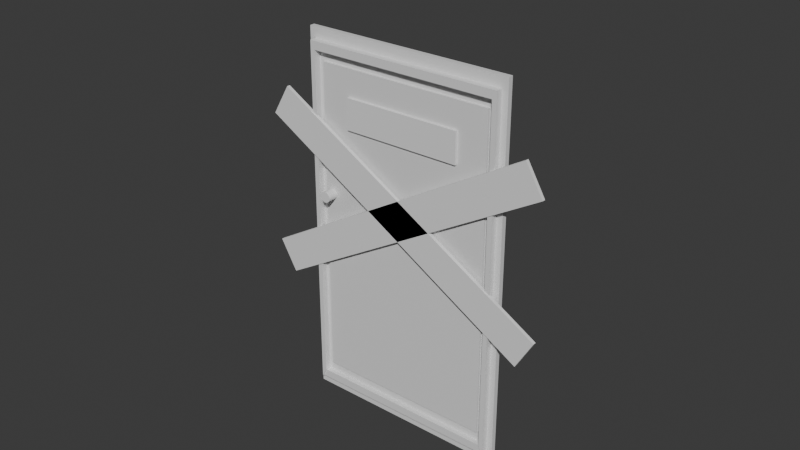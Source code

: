 # Source: D_r.blend  (saved by Blender 4.1.24; exported with 4.5.12 LTS)
import bpy
from mathutils import Matrix  # noqa: F401  (used for matrix-valued properties, if any)

bpy.ops.wm.read_factory_settings(use_empty=True)
scene = bpy.context.scene
scene.name = 'Scene'

# ---- collections
col_collection = bpy.data.collections.new('Collection'); scene.collection.children.link(col_collection)

# ---- materials (node trees are filled in below, after node groups)
mat_material = bpy.data.materials.new('Material')
mat_material.alpha_threshold = 0.0
mat_material.use_transparent_shadow = False
mat_material.roughness = 0.5
mat_material.line_color = (0.0, 0.0, 0.0, 1.0)

# ---- material node trees
mat_material.use_nodes = True; mat_material.node_tree.nodes.clear()
_N = mat_material.node_tree.nodes; _L = mat_material.node_tree.links
n0 = _N.new('ShaderNodeOutputMaterial'); n0.name = 'Material Output'; n0.location = (300, 300)
n1 = _N.new('ShaderNodeBsdfPrincipled'); n1.name = 'Principled BSDF'; n1.location = (10, 300)
n1.inputs[3].default_value = 1.45
_L.new(n1.outputs[0], n0.inputs[0])
n0.is_active_output = True

# ---- world
world_world = bpy.data.worlds.new('World'); scene.world = world_world
world_world.use_nodes = True; world_world.node_tree.nodes.clear()
_N = world_world.node_tree.nodes; _L = world_world.node_tree.links
n0 = _N.new('ShaderNodeOutputWorld'); n0.name = 'World Output'; n0.location = (300, 300)
n1 = _N.new('ShaderNodeBackground'); n1.name = 'Background'; n1.location = (10, 300)
n1.inputs[0].default_value = (0.05088, 0.05088, 0.05088, 1.0)
_L.new(n1.outputs[0], n0.inputs[0])
n0.is_active_output = True
world_world.color = (0.05088, 0.05088, 0.05088)
world_world.use_sun_shadow = False
world_world.sun_shadow_jitter_overblur = 0.0

# ---- meshes
me_cube = bpy.data.meshes.new('Cube')
me_cube.from_pydata([(1.0, 1.0, 1.0), (1.0, 1.0, -1.0), (0.8451, 0.3947, 0.8451), (0.8451, 0.3947, -0.8451), (-1.0, 1.0, 1.0), (-1.0, 1.0, -1.0), (-0.8451, 0.3947, 0.8451), (-0.8451, 0.3947, -0.8451), (-1.0, 0.3947, -1.0), (-1.0, 0.3947, 1.0), (1.0, 0.3947, 1.0), (1.0, 0.3947, -1.0), (-0.9433, 0.3947, -0.9433), (-0.9433, 0.3947, 0.9433), (0.9433, 0.3947, 0.9433), (0.9433, 0.3947, -0.9433), (-0.9433, -0.4365, -0.9433), (-0.9433, -0.4365, 0.9433), (0.9433, -0.4365, 0.9433), (0.9433, -0.4365, -0.9433), (-0.8997, -0.4365, -0.8997), (-0.8997, -0.4365, 0.8997), (0.8997, -0.4365, 0.8997), (0.8997, -0.4365, -0.8997), (-0.8997, 0.3947, -0.8997), (-0.8997, 0.3947, 0.8997), (0.8997, 0.3947, 0.8997), (0.8997, 0.3947, -0.8997), (-0.8451, 0.3947, -0.8451), (-0.8451, 0.3947, 0.8451), (0.8451, 0.3947, 0.8451), (0.8451, 0.3947, -0.8451), (0.8523, 0.3947, -0.8523), (0.8451, 0.3947, -0.8451), (-0.8523, 0.3947, -0.8523), (-0.8451, 0.3947, -0.8451), (-0.8523, 0.3947, 0.8523), (-0.8451, 0.3947, 0.8451), (0.8523, 0.3947, 0.8523), (0.8451, 0.3947, 0.8451), (-0.6657, 1.0, -1.0), (-0.6657, 0.3947, 1.0), (-0.6657, 0.3947, -1.0), (-0.6657, 1.0, 1.0), (-0.6279, 0.3947, 0.9433), (-0.6279, 0.3947, -0.9433), (-0.5989, 0.3947, 0.8997), (-0.5989, 0.3947, -0.8997), (-0.6279, -0.4365, 0.9433), (-0.5989, -0.4365, 0.8997), (-0.5625, 0.3947, 0.8451), (-0.5625, 0.3947, -0.8451), (-0.5625, 0.3947, -0.8451), (-0.5625, 0.3947, 0.8451), (-0.5625, 0.3947, -0.8451), (-0.5673, 0.3947, -0.8523), (-0.5625, 0.3947, 0.8451), (-0.5673, 0.3947, 0.8523), (0.66, 0.3947, -1.0), (0.66, 1.0, 1.0), (0.6226, 0.3947, -0.9433), (0.5938, 0.3947, -0.8997), (0.5578, 0.3947, -0.8451), (0.5578, 0.3947, 0.8451), (0.5578, 0.3947, -0.8451), (0.5625, 0.3947, 0.8523), (0.66, 1.0, -1.0), (0.66, 0.3947, 1.0), (0.6226, 0.3947, 0.9433), (0.5938, 0.3947, 0.8997), (0.6226, -0.4365, 0.9433), (0.5938, -0.4365, 0.8997), (0.5578, 0.3947, 0.8451), (0.5578, 0.3947, -0.8451), (0.5625, 0.3947, -0.8523), (0.5578, 0.3947, 0.8451), (1.0, 1.0, 0.6516), (-1.0, 0.3947, 0.6516), (1.0, 0.3947, 0.6516), (-1.0, 1.0, 0.6516), (-0.9433, 0.3947, 0.6146), (0.9433, 0.3947, 0.6146), (-0.8997, 0.3947, 0.5862), (0.8997, 0.3947, 0.5862), (-0.9433, -0.4365, 0.6146), (0.9433, -0.4365, 0.6146), (-0.8997, -0.4365, 0.5862), (0.8997, -0.4365, 0.5862), (-0.8451, 0.3947, 0.5506), (0.8451, 0.3947, 0.5506), (-0.8451, 0.3947, 0.5506), (0.8451, 0.3947, 0.5506), (0.8523, 0.3947, 0.5553), (-0.8451, 0.3947, 0.5506), (-0.8523, 0.3947, 0.5553), (0.8451, 0.3947, 0.5506), (-0.6657, 1.0, 0.6516), (-0.5625, 0.3947, 0.5506), (0.5578, 0.3947, 0.5506), (0.66, 1.0, 0.6516), (-1.0, 0.3947, 0.8215), (-0.9433, 0.3947, 0.775), (-0.8997, 0.3947, 0.7391), (-0.9433, -0.4365, 0.775), (-0.8997, -0.4365, 0.7391), (-0.8451, 0.3947, 0.6942), (-0.8451, 0.3947, 0.6942), (-0.8523, 0.3947, 0.7002), (0.8451, 0.3947, 0.6942), (1.0, 1.0, 0.8215), (1.0, 0.3947, 0.8215), (-1.0, 1.0, 0.8215), (0.9433, 0.3947, 0.775), (0.8997, 0.3947, 0.7391), (0.9433, -0.4365, 0.775), (0.8997, -0.4365, 0.7391), (0.8451, 0.3947, 0.6942), (0.8451, 0.3947, 0.6942), (0.8523, 0.3947, 0.7002), (-0.8451, 0.3947, 0.6942), (-0.6657, 1.0, 0.8215), (-0.5625, 0.3947, 0.6942), (0.5578, 0.3947, 0.6942), (0.66, 1.0, 0.8215), (-0.5625, 0.6038, 0.6942), (-0.5625, 0.6038, 0.5506), (0.5578, 0.6038, 0.6942), (0.5578, 0.6038, 0.5506), (-0.8451, 0.08288, 0.6942), (-0.8451, 0.08288, 0.8451), (0.8451, 0.08288, 0.5506), (0.8451, 0.08288, -0.8451), (-0.5625, 0.08288, 0.8451), (0.5578, 0.08288, -0.8451), (0.5578, 0.08288, 0.8451), (-0.8451, 0.08288, -0.8451), (-0.5625, 0.08288, -0.8451), (-0.5625, 0.08288, 0.5506), (0.8451, 0.08288, 0.8451), (0.5578, 0.08288, 0.5506), (-0.8451, 0.08288, 0.5506), (0.8451, 0.08288, 0.6942), (-0.5625, 0.08288, 0.6942), (0.5578, 0.08288, 0.6942), (0.6226, -0.2582, -0.9433), (0.9433, -0.2582, -0.9433), (0.5938, -0.2582, -0.8997), (0.8997, -0.2582, -0.8997), (-0.9433, -0.2582, -0.9433), (-0.8997, -0.2582, -0.8997), (-0.6279, -0.2582, -0.9433), (-0.5989, -0.2582, -0.8997)], [], [(43, 4, 9, 41), (51, 62, 133, 136), (100, 9, 4, 111), (66, 1, 11, 58), (109, 0, 10, 110), (123, 59, 0, 109), (101, 13, 9, 100), (81, 15, 11, 78), (68, 14, 10, 67), (45, 12, 8, 42), (80, 12, 16, 84), (44, 13, 17, 48), (27, 15, 19, 23), (27, 61, 146, 147), (104, 21, 17, 103), (87, 23, 19, 85), (71, 22, 18, 70), (83, 27, 23, 87), (12, 24, 20, 16), (112, 14, 18, 114), (69, 26, 22, 71), (102, 25, 21, 104), (119, 37, 29, 106), (95, 33, 31, 91), (75, 39, 30, 63), (54, 35, 28, 52), (52, 28, 34, 55), (106, 29, 36, 107), (63, 30, 38, 65), (91, 31, 32, 92), (51, 7, 35, 54), (92, 32, 27, 83), (55, 34, 24, 47), (105, 6, 37, 119), (72, 2, 39, 75), (107, 36, 25, 102), (65, 38, 26, 69), (89, 3, 33, 95), (36, 57, 46, 25), (6, 50, 56, 37), (74, 55, 47, 61), (62, 51, 54, 64), (29, 53, 57, 36), (73, 52, 55, 74), (64, 54, 52, 73), (37, 56, 53, 29), (25, 46, 49, 21), (21, 49, 48, 17), (15, 27, 147, 145), (68, 44, 48, 70), (60, 45, 42, 58), (13, 44, 41, 9), (111, 4, 43, 120), (5, 40, 42, 8), (116, 2, 138, 141), (59, 43, 41, 67), (0, 59, 67, 10), (88, 7, 135, 140), (15, 60, 58, 11), (14, 68, 70, 18), (61, 47, 151, 146), (33, 64, 73, 31), (31, 73, 74, 32), (3, 62, 64, 33), (32, 74, 61, 27), (57, 65, 69, 46), (50, 72, 75, 56), (53, 63, 65, 57), (56, 75, 63, 53), (46, 69, 71, 49), (49, 71, 70, 48), (44, 68, 67, 41), (120, 43, 59, 123), (40, 66, 58, 42), (72, 50, 132, 134), (98, 97, 137, 139), (5, 79, 96, 40), (116, 89, 95, 108), (34, 94, 82, 24), (7, 88, 93, 35), (118, 92, 83, 113), (117, 91, 92, 118), (28, 90, 94, 34), (108, 95, 91, 117), (35, 93, 90, 28), (24, 82, 86, 20), (15, 81, 85, 19), (113, 83, 87, 115), (115, 87, 85, 114), (20, 86, 84, 16), (101, 80, 84, 103), (112, 81, 78, 110), (12, 80, 77, 8), (66, 99, 76, 1), (1, 76, 78, 11), (8, 77, 79, 5), (62, 3, 131, 133), (14, 112, 110, 10), (13, 101, 103, 17), (22, 115, 114, 18), (26, 113, 115, 22), (39, 108, 117, 30), (30, 117, 118, 38), (38, 118, 113, 26), (2, 116, 108, 39), (50, 6, 129, 132), (98, 122, 126, 127), (79, 111, 120, 96), (94, 107, 102, 82), (88, 105, 119, 93), (90, 106, 107, 94), (93, 119, 106, 90), (82, 102, 104, 86), (81, 112, 114, 85), (86, 104, 103, 84), (80, 101, 100, 77), (99, 123, 109, 76), (76, 109, 110, 78), (77, 100, 111, 79), (105, 88, 140, 128), (122, 121, 124, 126), (121, 97, 125, 124), (97, 98, 127, 125), (142, 132, 129, 128), (143, 134, 132, 142), (141, 138, 134, 143), (131, 130, 139, 133), (133, 139, 137, 136), (136, 137, 140, 135), (130, 141, 143, 139), (137, 142, 128, 140), (89, 116, 141, 130), (7, 51, 136, 135), (97, 121, 142, 137), (6, 105, 128, 129), (122, 98, 139, 143), (2, 72, 134, 138), (121, 122, 143, 142), (3, 89, 130, 131), (151, 149, 148, 150), (146, 151, 150, 144), (147, 146, 144, 145), (47, 24, 149, 151), (45, 60, 144, 150), (12, 45, 150, 148), (60, 15, 145, 144), (24, 12, 148, 149)])
_uv = me_cube.uv_layers.new(name='UVMap')
_uv.uv.foreach_set('vector', [0.8332, 0.5, 0.875, 0.5, 0.875, 0.75, 0.8332, 0.75, 0.3944, 0.9453, 0.3944, 0.8053, 0.3944, 0.8053, 0.3944, 0.9453, 0.6027, 0.0, 0.625, 0.0, 0.625, 0.25, 0.6027, 0.25, 0.3325, 0.5, 0.375, 0.5, 0.375, 0.75, 0.3325, 0.75, 0.6027, 0.5, 0.625, 0.5, 0.625, 0.75, 0.6027, 0.75, 0.6027, 0.4575, 0.625, 0.4575, 0.625, 0.5, 0.6027, 0.5, 0.5969, 0.9929, 0.6179, 0.9929, 0.625, 1.0, 0.6027, 1.0, 0.5768, 0.7571, 0.3821, 0.7571, 0.375, 0.75, 0.5814, 0.75, 0.6179, 0.7972, 0.6179, 0.7571, 0.625, 0.75, 0.625, 0.7925, 0.3821, 0.9535, 0.3821, 0.9929, 0.375, 1.0, 0.375, 0.9582, 0.5768, 0.9929, 0.3821, 0.9929, 0.3821, 0.9929, 0.5768, 0.9929, 0.6179, 0.9535, 0.6179, 0.9929, 0.6179, 0.9929, 0.6179, 0.9535, 0.3875, 0.7625, 0.3821, 0.7571, 0.3821, 0.7571, 0.3875, 0.7625, 0.3875, 0.7625, 0.3875, 0.8008, 0.3875, 0.8008, 0.3875, 0.7625, 0.5924, 0.9875, 0.6125, 0.9875, 0.6179, 0.9929, 0.5969, 0.9929, 0.5733, 0.7625, 0.3875, 0.7625, 0.3821, 0.7571, 0.5768, 0.7571, 0.6125, 0.8008, 0.6125, 0.7625, 0.6179, 0.7571, 0.6179, 0.7972, 0.5733, 0.7625, 0.3875, 0.7625, 0.3875, 0.7625, 0.5733, 0.7625, 0.3821, 0.9929, 0.3875, 0.9875, 0.3875, 0.9875, 0.3821, 0.9929, 0.5969, 0.7571, 0.6179, 0.7571, 0.6179, 0.7571, 0.5969, 0.7571, 0.6125, 0.8008, 0.6125, 0.7625, 0.6125, 0.7625, 0.6125, 0.8008, 0.5924, 0.9875, 0.6125, 0.9875, 0.6125, 0.9875, 0.5924, 0.9875, 0.5868, 0.9806, 0.6056, 0.9806, 0.6056, 0.9806, 0.5868, 0.9806, 0.5688, 0.7694, 0.3944, 0.7694, 0.3944, 0.7694, 0.5688, 0.7694, 0.6056, 0.8053, 0.6056, 0.7694, 0.6056, 0.7694, 0.6056, 0.8053, 0.3944, 0.9453, 0.3944, 0.9806, 0.3944, 0.9806, 0.3944, 0.9453, 0.3944, 0.9453, 0.3944, 0.9806, 0.3935, 0.9815, 0.3935, 0.9459, 0.5868, 0.9806, 0.6056, 0.9806, 0.6065, 0.9815, 0.5875, 0.9815, 0.6056, 0.8053, 0.6056, 0.7694, 0.6065, 0.7685, 0.6065, 0.8047, 0.5688, 0.7694, 0.3944, 0.7694, 0.3935, 0.7685, 0.5694, 0.7685, 0.3944, 0.9453, 0.3944, 0.9806, 0.3944, 0.9806, 0.3944, 0.9453, 0.5694, 0.7685, 0.3935, 0.7685, 0.3875, 0.7625, 0.5733, 0.7625, 0.3935, 0.9459, 0.3935, 0.9815, 0.3875, 0.9875, 0.3875, 0.9499, 0.5868, 0.9806, 0.6056, 0.9806, 0.6056, 0.9806, 0.5868, 0.9806, 0.6056, 0.8053, 0.6056, 0.7694, 0.6056, 0.7694, 0.6056, 0.8053, 0.5875, 0.9815, 0.6065, 0.9815, 0.6125, 0.9875, 0.5924, 0.9875, 0.6065, 0.8047, 0.6065, 0.7685, 0.6125, 0.7625, 0.6125, 0.8008, 0.5688, 0.7694, 0.3944, 0.7694, 0.3944, 0.7694, 0.5688, 0.7694, 0.6065, 0.9815, 0.6065, 0.9459, 0.6125, 0.9499, 0.6125, 0.9875, 0.6056, 0.9806, 0.6056, 0.9453, 0.6056, 0.9453, 0.6056, 0.9806, 0.3935, 0.8047, 0.3935, 0.9459, 0.3875, 0.9499, 0.3875, 0.8008, 0.3944, 0.8053, 0.3944, 0.9453, 0.3944, 0.9453, 0.3944, 0.8053, 0.6056, 0.9806, 0.6056, 0.9453, 0.6065, 0.9459, 0.6065, 0.9815, 0.3944, 0.8053, 0.3944, 0.9453, 0.3935, 0.9459, 0.3935, 0.8047, 0.3944, 0.8053, 0.3944, 0.9453, 0.3944, 0.9453, 0.3944, 0.8053, 0.6056, 0.9806, 0.6056, 0.9453, 0.6056, 0.9453, 0.6056, 0.9806, 0.6125, 0.9875, 0.6125, 0.9499, 0.6125, 0.9499, 0.6125, 0.9875, 0.6125, 0.9875, 0.6125, 0.9499, 0.6179, 0.9535, 0.6179, 0.9929, 0.3821, 0.7571, 0.3875, 0.7625, 0.3875, 0.7625, 0.3821, 0.7571, 0.6179, 0.7972, 0.6179, 0.9535, 0.6179, 0.9535, 0.6179, 0.7972, 0.3821, 0.7972, 0.3821, 0.9535, 0.375, 0.9582, 0.375, 0.7925, 0.6179, 0.9929, 0.6179, 0.9535, 0.625, 0.9582, 0.625, 1.0, 0.6027, 0.25, 0.625, 0.25, 0.625, 0.2918, 0.6027, 0.2918, 0.125, 0.5, 0.1668, 0.5, 0.1668, 0.75, 0.125, 0.75, 0.5868, 0.7694, 0.6056, 0.7694, 0.6056, 0.7694, 0.5868, 0.7694, 0.6675, 0.5, 0.8332, 0.5, 0.8332, 0.75, 0.6675, 0.75, 0.625, 0.5, 0.6675, 0.5, 0.6675, 0.75, 0.625, 0.75, 0.5688, 0.9806, 0.3944, 0.9806, 0.3944, 0.9806, 0.5688, 0.9806, 0.3821, 0.7571, 0.3821, 0.7972, 0.375, 0.7925, 0.375, 0.75, 0.6179, 0.7571, 0.6179, 0.7972, 0.6179, 0.7972, 0.6179, 0.7571, 0.3875, 0.8008, 0.3875, 0.9499, 0.3875, 0.9499, 0.3875, 0.8008, 0.3944, 0.7694, 0.3944, 0.8053, 0.3944, 0.8053, 0.3944, 0.7694, 0.3944, 0.7694, 0.3944, 0.8053, 0.3935, 0.8047, 0.3935, 0.7685, 0.3944, 0.7694, 0.3944, 0.8053, 0.3944, 0.8053, 0.3944, 0.7694, 0.3935, 0.7685, 0.3935, 0.8047, 0.3875, 0.8008, 0.3875, 0.7625, 0.6065, 0.9459, 0.6065, 0.8047, 0.6125, 0.8008, 0.6125, 0.9499, 0.6056, 0.9453, 0.6056, 0.8053, 0.6056, 0.8053, 0.6056, 0.9453, 0.6056, 0.9453, 0.6056, 0.8053, 0.6065, 0.8047, 0.6065, 0.9459, 0.6056, 0.9453, 0.6056, 0.8053, 0.6056, 0.8053, 0.6056, 0.9453, 0.6125, 0.9499, 0.6125, 0.8008, 0.6125, 0.8008, 0.6125, 0.9499, 0.6125, 0.9499, 0.6125, 0.8008, 0.6179, 0.7972, 0.6179, 0.9535, 0.6179, 0.9535, 0.6179, 0.7972, 0.625, 0.7925, 0.625, 0.9582, 0.6027, 0.2918, 0.625, 0.2918, 0.625, 0.4575, 0.6027, 0.4575, 0.1668, 0.5, 0.3325, 0.5, 0.3325, 0.75, 0.1668, 0.75, 0.6056, 0.8053, 0.6056, 0.9453, 0.6056, 0.9453, 0.6056, 0.8053, 0.5688, 0.8053, 0.5688, 0.9453, 0.5688, 0.9453, 0.5688, 0.8053, 0.375, 0.25, 0.5814, 0.25, 0.5814, 0.2918, 0.375, 0.2918, 0.5868, 0.7694, 0.5688, 0.7694, 0.5688, 0.7694, 0.5868, 0.7694, 0.3935, 0.9815, 0.5694, 0.9815, 0.5733, 0.9875, 0.3875, 0.9875, 0.3944, 0.9806, 0.5688, 0.9806, 0.5688, 0.9806, 0.3944, 0.9806, 0.5875, 0.7685, 0.5694, 0.7685, 0.5733, 0.7625, 0.5924, 0.7625, 0.5868, 0.7694, 0.5688, 0.7694, 0.5694, 0.7685, 0.5875, 0.7685, 0.3944, 0.9806, 0.5688, 0.9806, 0.5694, 0.9815, 0.3935, 0.9815, 0.5868, 0.7694, 0.5688, 0.7694, 0.5688, 0.7694, 0.5868, 0.7694, 0.3944, 0.9806, 0.5688, 0.9806, 0.5688, 0.9806, 0.3944, 0.9806, 0.3875, 0.9875, 0.5733, 0.9875, 0.5733, 0.9875, 0.3875, 0.9875, 0.3821, 0.7571, 0.5768, 0.7571, 0.5768, 0.7571, 0.3821, 0.7571, 0.5924, 0.7625, 0.5733, 0.7625, 0.5733, 0.7625, 0.5924, 0.7625, 0.5924, 0.7625, 0.5733, 0.7625, 0.5768, 0.7571, 0.5969, 0.7571, 0.3875, 0.9875, 0.5733, 0.9875, 0.5768, 0.9929, 0.3821, 0.9929, 0.5969, 0.9929, 0.5768, 0.9929, 0.5768, 0.9929, 0.5969, 0.9929, 0.5969, 0.7571, 0.5768, 0.7571, 0.5814, 0.75, 0.6027, 0.75, 0.3821, 0.9929, 0.5768, 0.9929, 0.5814, 1.0, 0.375, 1.0, 0.375, 0.4575, 0.5814, 0.4575, 0.5814, 0.5, 0.375, 0.5, 0.375, 0.5, 0.5814, 0.5, 0.5814, 0.75, 0.375, 0.75, 0.375, 0.0, 0.5814, 0.0, 0.5814, 0.25, 0.375, 0.25, 0.3944, 0.8053, 0.3944, 0.7694, 0.3944, 0.7694, 0.3944, 0.8053, 0.6179, 0.7571, 0.5969, 0.7571, 0.6027, 0.75, 0.625, 0.75, 0.6179, 0.9929, 0.5969, 0.9929, 0.5969, 0.9929, 0.6179, 0.9929, 0.6125, 0.7625, 0.5924, 0.7625, 0.5969, 0.7571, 0.6179, 0.7571, 0.6125, 0.7625, 0.5924, 0.7625, 0.5924, 0.7625, 0.6125, 0.7625, 0.6056, 0.7694, 0.5868, 0.7694, 0.5868, 0.7694, 0.6056, 0.7694, 0.6056, 0.7694, 0.5868, 0.7694, 0.5875, 0.7685, 0.6065, 0.7685, 0.6065, 0.7685, 0.5875, 0.7685, 0.5924, 0.7625, 0.6125, 0.7625, 0.6056, 0.7694, 0.5868, 0.7694, 0.5868, 0.7694, 0.6056, 0.7694, 0.6056, 0.9453, 0.6056, 0.9806, 0.6056, 0.9806, 0.6056, 0.9453, 0.5688, 0.8053, 0.5868, 0.8053, 0.5868, 0.8053, 0.5688, 0.8053, 0.5814, 0.25, 0.6027, 0.25, 0.6027, 0.2918, 0.5814, 0.2918, 0.5694, 0.9815, 0.5875, 0.9815, 0.5924, 0.9875, 0.5733, 0.9875, 0.5688, 0.9806, 0.5868, 0.9806, 0.5868, 0.9806, 0.5688, 0.9806, 0.5688, 0.9806, 0.5868, 0.9806, 0.5875, 0.9815, 0.5694, 0.9815, 0.5688, 0.9806, 0.5868, 0.9806, 0.5868, 0.9806, 0.5688, 0.9806, 0.5733, 0.9875, 0.5924, 0.9875, 0.5924, 0.9875, 0.5733, 0.9875, 0.5768, 0.7571, 0.5969, 0.7571, 0.5969, 0.7571, 0.5768, 0.7571, 0.5733, 0.9875, 0.5924, 0.9875, 0.5969, 0.9929, 0.5768, 0.9929, 0.5768, 0.9929, 0.5969, 0.9929, 0.6027, 1.0, 0.5814, 1.0, 0.5814, 0.4575, 0.6027, 0.4575, 0.6027, 0.5, 0.5814, 0.5, 0.5814, 0.5, 0.6027, 0.5, 0.6027, 0.75, 0.5814, 0.75, 0.5814, 0.0, 0.6027, 0.0, 0.6027, 0.25, 0.5814, 0.25, 0.5868, 0.9806, 0.5688, 0.9806, 0.5688, 0.9806, 0.5868, 0.9806, 0.5868, 0.8053, 0.5868, 0.9453, 0.5868, 0.9453, 0.5868, 0.8053, 0.5868, 0.9453, 0.5688, 0.9453, 0.5688, 0.9453, 0.5868, 0.9453, 0.5688, 0.9453, 0.5688, 0.8053, 0.5688, 0.8053, 0.5688, 0.9453, 0.5868, 0.9453, 0.6056, 0.9453, 0.6056, 0.9806, 0.5868, 0.9806, 0.5868, 0.8053, 0.6056, 0.8053, 0.6056, 0.9453, 0.5868, 0.9453, 0.5868, 0.7694, 0.6056, 0.7694, 0.6056, 0.8053, 0.5868, 0.8053, 0.3944, 0.7694, 0.5688, 0.7694, 0.5688, 0.8053, 0.3944, 0.8053, 0.3944, 0.8053, 0.5688, 0.8053, 0.5688, 0.9453, 0.3944, 0.9453, 0.3944, 0.9453, 0.5688, 0.9453, 0.5688, 0.9806, 0.3944, 0.9806, 0.5688, 0.7694, 0.5868, 0.7694, 0.5868, 0.8053, 0.5688, 0.8053, 0.5688, 0.9453, 0.5868, 0.9453, 0.5868, 0.9806, 0.5688, 0.9806, 0.5688, 0.7694, 0.5868, 0.7694, 0.5868, 0.7694, 0.5688, 0.7694, 0.3944, 0.9806, 0.3944, 0.9453, 0.3944, 0.9453, 0.3944, 0.9806, 0.5688, 0.9453, 0.5868, 0.9453, 0.5868, 0.9453, 0.5688, 0.9453, 0.6056, 0.9806, 0.5868, 0.9806, 0.5868, 0.9806, 0.6056, 0.9806, 0.5868, 0.8053, 0.5688, 0.8053, 0.5688, 0.8053, 0.5868, 0.8053, 0.6056, 0.7694, 0.6056, 0.8053, 0.6056, 0.8053, 0.6056, 0.7694, 0.5868, 0.9453, 0.5868, 0.8053, 0.5868, 0.8053, 0.5868, 0.9453, 0.3944, 0.7694, 0.5688, 0.7694, 0.5688, 0.7694, 0.3944, 0.7694, 0.3875, 0.9499, 0.3875, 0.9875, 0.3821, 0.9929, 0.3821, 0.9535, 0.3875, 0.8008, 0.3875, 0.9499, 0.3821, 0.9535, 0.3821, 0.7972, 0.3875, 0.7625, 0.3875, 0.8008, 0.3821, 0.7972, 0.3821, 0.7571, 0.3875, 0.9499, 0.3875, 0.9875, 0.3875, 0.9875, 0.3875, 0.9499, 0.3821, 0.9535, 0.3821, 0.7972, 0.3821, 0.7972, 0.3821, 0.9535, 0.3821, 0.9929, 0.3821, 0.9535, 0.3821, 0.9535, 0.3821, 0.9929, 0.3821, 0.7972, 0.3821, 0.7571, 0.3821, 0.7571, 0.3821, 0.7972, 0.3875, 0.9875, 0.3821, 0.9929, 0.3821, 0.9929, 0.3875, 0.9875])
me_cube.materials.append(mat_material)
me_cube.use_mirror_vertex_groups = False
me_cube.update()
me_cylinder = bpy.data.meshes.new('Cylinder')
me_cylinder.from_pydata([(0.0, 1.0, -1.0), (0.0, 1.0, 1.0), (0.1951, 0.9808, -1.0), (0.1951, 0.9808, 1.0), (0.3827, 0.9239, -1.0), (0.3827, 0.9239, 1.0), (0.5556, 0.8315, -1.0), (0.5556, 0.8315, 1.0), (0.7071, 0.7071, -1.0), (0.7071, 0.7071, 1.0), (0.8315, 0.5556, -1.0), (0.8315, 0.5556, 1.0), (0.9239, 0.3827, -1.0), (0.9239, 0.3827, 1.0), (0.9808, 0.1951, -1.0), (0.9808, 0.1951, 1.0), (1.0, 0.0, -1.0), (1.0, 0.0, 1.0), (0.9808, -0.1951, -1.0), (0.9808, -0.1951, 1.0), (0.9239, -0.3827, -1.0), (0.9239, -0.3827, 1.0), (0.8315, -0.5556, -1.0), (0.8315, -0.5556, 1.0), (0.7071, -0.7071, -1.0), (0.7071, -0.7071, 1.0), (0.5556, -0.8315, -1.0), (0.5556, -0.8315, 1.0), (0.3827, -0.9239, -1.0), (0.3827, -0.9239, 1.0), (0.1951, -0.9808, -1.0), (0.1951, -0.9808, 1.0), (0.0, -1.0, -1.0), (0.0, -1.0, 1.0), (-0.1951, -0.9808, -1.0), (-0.1951, -0.9808, 1.0), (-0.3827, -0.9239, -1.0), (-0.3827, -0.9239, 1.0), (-0.5556, -0.8315, -1.0), (-0.5556, -0.8315, 1.0), (-0.7071, -0.7071, -1.0), (-0.7071, -0.7071, 1.0), (-0.8315, -0.5556, -1.0), (-0.8315, -0.5556, 1.0), (-0.9239, -0.3827, -1.0), (-0.9239, -0.3827, 1.0), (-0.9808, -0.1951, -1.0), (-0.9808, -0.1951, 1.0), (-1.0, 0.0, -1.0), (-1.0, 0.0, 1.0), (-0.9808, 0.1951, -1.0), (-0.9808, 0.1951, 1.0), (-0.9239, 0.3827, -1.0), (-0.9239, 0.3827, 1.0), (-0.8315, 0.5556, -1.0), (-0.8315, 0.5556, 1.0), (-0.7071, 0.7071, -1.0), (-0.7071, 0.7071, 1.0), (-0.5556, 0.8315, -1.0), (-0.5556, 0.8315, 1.0), (-0.3827, 0.9239, -1.0), (-0.3827, 0.9239, 1.0), (-0.1951, 0.9808, -1.0), (-0.1951, 0.9808, 1.0)], [], [(0, 1, 3, 2), (2, 3, 5, 4), (4, 5, 7, 6), (6, 7, 9, 8), (8, 9, 11, 10), (10, 11, 13, 12), (12, 13, 15, 14), (14, 15, 17, 16), (16, 17, 19, 18), (18, 19, 21, 20), (20, 21, 23, 22), (22, 23, 25, 24), (24, 25, 27, 26), (26, 27, 29, 28), (28, 29, 31, 30), (30, 31, 33, 32), (32, 33, 35, 34), (34, 35, 37, 36), (36, 37, 39, 38), (38, 39, 41, 40), (40, 41, 43, 42), (42, 43, 45, 44), (44, 45, 47, 46), (46, 47, 49, 48), (48, 49, 51, 50), (50, 51, 53, 52), (52, 53, 55, 54), (54, 55, 57, 56), (56, 57, 59, 58), (58, 59, 61, 60), (3, 1, 63, 61, 59, 57, 55, 53, 51, 49, 47, 45, 43, 41, 39, 37, 35, 33, 31, 29, 27, 25, 23, 21, 19, 17, 15, 13, 11, 9, 7, 5), (60, 61, 63, 62), (62, 63, 1, 0), (0, 2, 4, 6, 8, 10, 12, 14, 16, 18, 20, 22, 24, 26, 28, 30, 32, 34, 36, 38, 40, 42, 44, 46, 48, 50, 52, 54, 56, 58, 60, 62)])
_uv = me_cylinder.uv_layers.new(name='UVMap')
_uv.uv.foreach_set('vector', [1.0, 0.5, 1.0, 1.0, 0.9688, 1.0, 0.9688, 0.5, 0.9688, 0.5, 0.9688, 1.0, 0.9375, 1.0, 0.9375, 0.5, 0.9375, 0.5, 0.9375, 1.0, 0.9062, 1.0, 0.9062, 0.5, 0.9062, 0.5, 0.9062, 1.0, 0.875, 1.0, 0.875, 0.5, 0.875, 0.5, 0.875, 1.0, 0.8438, 1.0, 0.8438, 0.5, 0.8438, 0.5, 0.8438, 1.0, 0.8125, 1.0, 0.8125, 0.5, 0.8125, 0.5, 0.8125, 1.0, 0.7812, 1.0, 0.7812, 0.5, 0.7812, 0.5, 0.7812, 1.0, 0.75, 1.0, 0.75, 0.5, 0.75, 0.5, 0.75, 1.0, 0.7188, 1.0, 0.7188, 0.5, 0.7188, 0.5, 0.7188, 1.0, 0.6875, 1.0, 0.6875, 0.5, 0.6875, 0.5, 0.6875, 1.0, 0.6562, 1.0, 0.6562, 0.5, 0.6562, 0.5, 0.6562, 1.0, 0.625, 1.0, 0.625, 0.5, 0.625, 0.5, 0.625, 1.0, 0.5938, 1.0, 0.5938, 0.5, 0.5938, 0.5, 0.5938, 1.0, 0.5625, 1.0, 0.5625, 0.5, 0.5625, 0.5, 0.5625, 1.0, 0.5312, 1.0, 0.5312, 0.5, 0.5312, 0.5, 0.5312, 1.0, 0.5, 1.0, 0.5, 0.5, 0.5, 0.5, 0.5, 1.0, 0.4688, 1.0, 0.4688, 0.5, 0.4688, 0.5, 0.4688, 1.0, 0.4375, 1.0, 0.4375, 0.5, 0.4375, 0.5, 0.4375, 1.0, 0.4062, 1.0, 0.4062, 0.5, 0.4062, 0.5, 0.4062, 1.0, 0.375, 1.0, 0.375, 0.5, 0.375, 0.5, 0.375, 1.0, 0.3438, 1.0, 0.3438, 0.5, 0.3438, 0.5, 0.3438, 1.0, 0.3125, 1.0, 0.3125, 0.5, 0.3125, 0.5, 0.3125, 1.0, 0.2812, 1.0, 0.2812, 0.5, 0.2812, 0.5, 0.2812, 1.0, 0.25, 1.0, 0.25, 0.5, 0.25, 0.5, 0.25, 1.0, 0.2188, 1.0, 0.2188, 0.5, 0.2188, 0.5, 0.2188, 1.0, 0.1875, 1.0, 0.1875, 0.5, 0.1875, 0.5, 0.1875, 1.0, 0.1562, 1.0, 0.1562, 0.5, 0.1562, 0.5, 0.1562, 1.0, 0.125, 1.0, 0.125, 0.5, 0.125, 0.5, 0.125, 1.0, 0.09375, 1.0, 0.09375, 0.5, 0.09375, 0.5, 0.09375, 1.0, 0.0625, 1.0, 0.0625, 0.5, 0.2968, 0.4854, 0.25, 0.49, 0.2032, 0.4854, 0.1582, 0.4717, 0.1167, 0.4496, 0.08029, 0.4197, 0.05045, 0.3833, 0.02827, 0.3418, 0.01461, 0.2968, 0.01, 0.25, 0.01461, 0.2032, 0.02827, 0.1582, 0.05045, 0.1167, 0.08029, 0.08029, 0.1167, 0.05045, 0.1582, 0.02827, 0.2032, 0.01461, 0.25, 0.01, 0.2968, 0.01461, 0.3418, 0.02827, 0.3833, 0.05045, 0.4197, 0.08029, 0.4496, 0.1167, 0.4717, 0.1582, 0.4854, 0.2032, 0.49, 0.25, 0.4854, 0.2968, 0.4717, 0.3418, 0.4496, 0.3833, 0.4197, 0.4197, 0.3833, 0.4496, 0.3418, 0.4717, 0.0625, 0.5, 0.0625, 1.0, 0.03125, 1.0, 0.03125, 0.5, 0.03125, 0.5, 0.03125, 1.0, 0.0, 1.0, 0.0, 0.5, 0.75, 0.49, 0.7968, 0.4854, 0.8418, 0.4717, 0.8833, 0.4496, 0.9197, 0.4197, 0.9496, 0.3833, 0.9717, 0.3418, 0.9854, 0.2968, 0.99, 0.25, 0.9854, 0.2032, 0.9717, 0.1582, 0.9496, 0.1167, 0.9197, 0.08029, 0.8833, 0.05045, 0.8418, 0.02827, 0.7968, 0.01461, 0.75, 0.01, 0.7032, 0.01461, 0.6582, 0.02827, 0.6167, 0.05045, 0.5803, 0.08029, 0.5504, 0.1167, 0.5283, 0.1582, 0.5146, 0.2032, 0.51, 0.25, 0.5146, 0.2968, 0.5283, 0.3418, 0.5504, 0.3833, 0.5803, 0.4197, 0.6167, 0.4496, 0.6582, 0.4717, 0.7032, 0.4854])
me_cylinder.update()
me_cube_001 = bpy.data.meshes.new('Cube.001')
me_cube_001.from_pydata([(-1.0, -1.0, -1.0), (-1.0, -1.0, 1.0), (-1.0, 1.0, -1.0), (-1.0, 1.0, 1.0), (1.0, -1.0, -1.0), (1.0, -1.0, 1.0), (1.0, 1.0, -1.0), (1.0, 1.0, 1.0)], [], [(0, 1, 3, 2), (2, 3, 7, 6), (6, 7, 5, 4), (4, 5, 1, 0), (2, 6, 4, 0), (7, 3, 1, 5)])
_uv = me_cube_001.uv_layers.new(name='UVMap')
_uv.uv.foreach_set('vector', [0.375, 0.0, 0.625, 0.0, 0.625, 0.25, 0.375, 0.25, 0.375, 0.25, 0.625, 0.25, 0.625, 0.5, 0.375, 0.5, 0.375, 0.5, 0.625, 0.5, 0.625, 0.75, 0.375, 0.75, 0.375, 0.75, 0.625, 0.75, 0.625, 1.0, 0.375, 1.0, 0.125, 0.5, 0.375, 0.5, 0.375, 0.75, 0.125, 0.75, 0.625, 0.5, 0.875, 0.5, 0.875, 0.75, 0.625, 0.75])
me_cube_001.update()
me_cube_002 = bpy.data.meshes.new('Cube.002')
me_cube_002.from_pydata([(-1.0, -1.0, -1.0), (-1.0, -1.0, 1.0), (-1.0, 1.0, -1.0), (-1.0, 1.0, 1.0), (1.0, -1.0, -1.0), (1.0, -1.0, 1.0), (1.0, 1.0, -1.0), (1.0, 1.0, 1.0)], [], [(0, 1, 3, 2), (2, 3, 7, 6), (6, 7, 5, 4), (4, 5, 1, 0), (2, 6, 4, 0), (7, 3, 1, 5)])
_uv = me_cube_002.uv_layers.new(name='UVMap')
_uv.uv.foreach_set('vector', [0.375, 0.0, 0.625, 0.0, 0.625, 0.25, 0.375, 0.25, 0.03807, 0.2515, 0.9619, 0.2515, 0.9619, 0.7652, 0.03807, 0.7652, 0.375, 0.5, 0.625, 0.5, 0.625, 0.75, 0.375, 0.75, 0.375, 0.75, 0.625, 0.75, 0.625, 1.0, 0.375, 1.0, 0.125, 0.5, 0.375, 0.5, 0.375, 0.75, 0.125, 0.75, 0.625, 0.5, 0.875, 0.5, 0.875, 0.75, 0.625, 0.75])
me_cube_002.update()

# ---- objects
ob_cube = bpy.data.objects.new('Cube', me_cube)
ob_cylinder = bpy.data.objects.new('Cylinder', me_cylinder)
ob_cube_001 = bpy.data.objects.new('Cube.001', me_cube_001)
ob_cube_002 = bpy.data.objects.new('Cube.002', me_cube_002)

# ---- transforms, parenting, visibility, modifiers, constraints
ob_cube.location = (0.0, 0.0, 6.654)
ob_cube.scale = (3.636, 0.2796, 6.442)
ob_cube.lock_rotations_4d = False
ob_cube.empty_display_type = 'ARROWS'
ob_cube.lineart.crease_threshold = 0.0
ob_cylinder.location = (-2.819, -0.1629, 7.749)
ob_cylinder.rotation_euler = (1.571, 0.0, 0.0)
ob_cylinder.scale = (0.1812, 0.1812, 0.1812)
ob_cube_001.location = (0.0, -0.1039, 7.72)
ob_cube_001.rotation_euler = (0.0, 1.042, 0.0)
ob_cube_001.scale = (0.5954, 0.05659, -5.536)
_m = ob_cube_001.modifiers.new('Mirror', 'MIRROR')
_m.mirror_object = ob_cube
ob_cube_002.location = (0.0, 0.0, 10.67)
ob_cube_002.scale = (2.047, -0.05903, 0.5241)

# ---- collection membership
col_collection.objects.link(ob_cube)
col_collection.objects.link(ob_cylinder)
col_collection.objects.link(ob_cube_001)
col_collection.objects.link(ob_cube_002)

# ---- scene / render settings (as saved in the file)
scene.frame_start = 1; scene.frame_end = 250; scene.frame_set(1)
scene.render.engine = 'BLENDER_EEVEE_NEXT'
scene.cycles.sampling_pattern = 'TABULATED_SOBOL'
scene.eevee.ray_tracing_options.trace_max_roughness = 0.0
bpy.context.view_layer.update()

# ---- added for rendering (the .blend has no active camera and no usable light): camera, sun
cam_auto = bpy.data.cameras.new('AutoCamera')
cam_auto.lens = 50.0
cam_auto.sensor_width = 36.0
cam_auto.clip_end = 1000.0
ob_auto_camera = bpy.data.objects.new('AutoCamera', cam_auto)
scene.collection.objects.link(ob_auto_camera)
ob_auto_camera.location = (19.2718, -23.1584, 22.9889)
ob_auto_camera.rotation_euler = (1.09748, -7.21219e-08, 0.694738)
scene.camera = ob_auto_camera
light_auto_sun = bpy.data.lights.new('AutoSun', 'SUN')
light_auto_sun.energy = 3.0
light_auto_sun.angle = 0.0523599
ob_auto_sun = bpy.data.objects.new('AutoSun', light_auto_sun)
scene.collection.objects.link(ob_auto_sun)
ob_auto_sun.rotation_euler = (0.872665, 0.174533, 0.523599)
bpy.context.view_layer.update()
